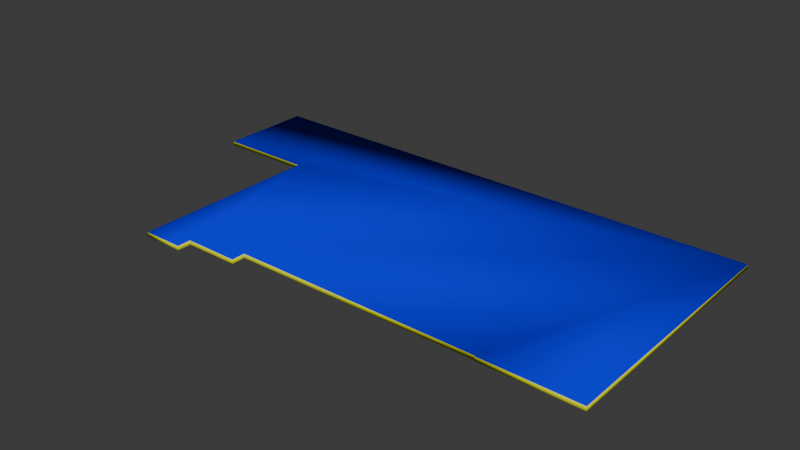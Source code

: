 # Source: floor.blend  (saved by Blender 4.5.88; exported with 4.5.12 LTS)
import bpy
from mathutils import Matrix  # noqa: F401  (used for matrix-valued properties, if any)

bpy.ops.wm.read_factory_settings(use_empty=True)
scene = bpy.context.scene
scene.name = 'Scene'

# ---- collections
col_collection = bpy.data.collections.new('Collection'); scene.collection.children.link(col_collection)

# ---- materials (node trees are filled in below, after node groups)
mat_matt_paint_white_001 = bpy.data.materials.new('Matt paint white.001')
mat_matt_paint_white_001.diffuse_color = (0.8003, 0.576, 0.1926, 1.0)
mat_concrete_001 = bpy.data.materials.new('Concrete.001')
mat_concrete_001.diffuse_color = (0.0, 0.0003436, 0.8001, 1.0)
mat_stucco_white_001 = bpy.data.materials.new('Stucco white.001')
mat_stucco_white_001.diffuse_color = (0.7192, 0.8001, 0.0, 1.0)

# ---- material node trees

# ---- world
world_world = bpy.data.worlds.new('World'); scene.world = world_world
world_world.use_nodes = True; world_world.node_tree.nodes.clear()
_N = world_world.node_tree.nodes; _L = world_world.node_tree.links
n0 = _N.new('ShaderNodeOutputWorld'); n0.name = 'World Output'; n0.location = (200, 100)
n1 = _N.new('ShaderNodeBackground'); n1.name = 'Background'; n1.location = (-200, 100)
n1.inputs[0].default_value = (0.05088, 0.05088, 0.05088, 1.0)
_L.new(n1.outputs[0], n0.inputs[0])
n0.is_active_output = True
world_world.color = (0.05088, 0.05088, 0.05088)
world_world.sun_shadow_jitter_overblur = 0.0

# ---- meshes
me_reference_009 = bpy.data.meshes.new('Reference.009')
me_reference_009.from_pydata([(-0.25, 0.25, 0.0), (0.25, 0.25, 0.0), (-0.25, -0.25, 0.0), (0.25, -0.25, 0.0), (0.0, 0.0, 0.487), (-0.107, 0.107, 0.216), (0.108, 0.107, 0.216), (-0.107, -0.107, 0.216), (0.108, -0.107, 0.216), (-0.05, 0.05, 0.5), (0.05, 0.05, 0.5), (0.05, -0.05, 0.5), (-0.05, -0.05, 0.5), (-0.193, 0.193, 0.0), (0.193, 0.193, 0.0), (0.193, -0.193, 0.0), (-0.193, -0.193, 0.0), (0.0, 0.0, 0.8), (0.0, 0.8, 0.0), (0.0, 0.0, 0.0), (0.0, 0.0, 0.0), (0.05, 0.05, 0.674), (-0.05, 0.674, 0.0), (0.0, 0.8, 0.0), (-0.05, -0.05, 0.674), (-0.05, 0.674, 0.05), (0.05, 0.674, 0.0), (-0.129, 0.129, 0.162), (0.129, 0.129, 0.162), (-0.129, -0.129, 0.162), (0.129, -0.129, 0.162), (0.0, 0.0, 0.8), (-0.05, 0.05, 0.674), (0.05, -0.05, 0.674), (0.05, 0.674, 0.05), (0.8, 0.0, 0.0), (0.0, 0.0, 0.0), (0.674, 0.05, 0.0), (0.8, 0.0, 0.0), (0.674, 0.05, 0.05), (0.674, -0.05, 0.0), (0.674, -0.05, 0.05)], [(1, 0), (0, 9), (9, 10), (10, 1), (3, 1), (10, 11), (11, 3), (2, 3), (11, 12), (12, 2), (0, 2), (12, 9), (6, 5), (8, 6), (7, 8), (5, 7), (17, 24), (17, 20), (18, 25), (18, 19), (13, 14), (14, 15), (15, 16), (16, 13), (4, 6), (15, 30), (17, 21), (26, 22), (23, 22), (23, 34), (18, 26), (28, 27), (30, 28), (29, 30), (27, 29), (14, 28), (13, 27), (16, 29), (4, 7), (4, 8), (4, 5), (31, 33), (31, 32), (21, 32), (24, 32), (24, 33), (21, 33), (25, 22), (25, 34), (26, 34), (35, 39), (35, 36), (40, 37), (38, 37), (38, 41), (35, 40), (39, 37), (39, 41), (40, 41)], [])
me_reference_009.update()
me_slab_001 = bpy.data.meshes.new('Slab.001')
me_slab_001.from_pydata([(0.0, 0.0, 0.0), (-3.06e-07, -7.0, 0.0), (7.0, -7.0, 0.0), (7.0, -21.0, 0.0), (10.0, -21.0, 0.0), (10.0, -20.0, 0.0), (14.0, -20.0, 0.0), (14.0, -19.0, 0.0), (32.0, -18.94, 0.0), (32.0, -19.0, 0.0), (39.0, -19.0, 0.0), (39.0, -0.001741, 0.0), (0.0, 0.0, -0.3), (39.0, -0.001741, -0.3), (39.0, -19.0, -0.3), (32.0, -19.0, -0.3), (32.0, -18.94, -0.3), (14.0, -19.0, -0.3), (14.0, -20.0, -0.3), (10.0, -20.0, -0.3), (10.0, -21.0, -0.3), (7.0, -21.0, -0.3), (7.0, -7.0, -0.3), (-3.06e-07, -7.0, -0.3)], [], [(0, 1, 2, 3, 4, 5, 6, 7, 8, 9, 10, 11), (12, 13, 14, 15, 16, 17, 18, 19, 20, 21, 22, 23), (7, 6, 18, 17), (1, 0, 12, 23), (2, 1, 23, 22), (8, 7, 17, 16), (9, 8, 16, 15), (10, 9, 15, 14), (4, 3, 21, 20), (11, 10, 14, 13), (5, 4, 20, 19), (6, 5, 19, 18), (0, 11, 13, 12), (3, 2, 22, 21)])
me_slab_001.polygons.foreach_set('use_smooth', [True] * 14)
me_slab_001.polygons.foreach_set('material_index', [1, 0, 2, 2, 2, 2, 2, 2, 2, 2, 2, 2, 2, 2])
_k = set([(0, 1), (0, 11), (0, 12), (1, 2), (1, 23), (2, 3), (2, 22), (3, 4), (3, 21), (4, 5), (4, 20), (5, 6), (5, 19), (6, 7), (6, 18), (7, 8), (7, 17), (8, 9), (8, 16), (9, 10), (9, 15), (10, 11), (10, 14), (11, 13), (12, 13), (12, 23), (13, 14), (14, 15), (15, 16), (16, 17), (17, 18), (18, 19), (19, 20), (20, 21), (21, 22), (22, 23)])
me_slab_001.attributes.new('sharp_edge', 'BOOLEAN', 'EDGE').data.foreach_set('value', [ (min(e.vertices), max(e.vertices)) in _k for e in me_slab_001.edges])
_uv = me_slab_001.uv_layers.new(name='Float2')
_uv.uv.foreach_set('vector', [0.0, 0.0, -3.06e-07, 7.0, 7.0, 7.0, 7.0, 21.0, 10.0, 21.0, 10.0, 20.0, 14.0, 20.0, 14.0, 19.0, 32.0, 18.94, 32.0, 19.0, 39.0, 19.0, 39.0, 0.001741, 5.901e-11, 0.0, 39.0, -0.001741, 39.0, -19.0, 32.0, -19.0, 32.0, -18.94, 14.0, -19.0, 14.0, -20.0, 10.0, -20.0, 10.0, -21.0, 7.0, -21.0, 7.0, -7.0, -3.059e-07, -7.0, 19.0, 0.0, 20.0, 0.0, 20.0, -0.3, 19.0, -0.3, -7.0, 0.0, 0.0, 0.0, 0.0, -0.3, -7.0, -0.3, -7.0, 0.0, -6.477e-07, 0.0, -6.477e-07, -0.3, -7.0, -0.3, -31.89, 0.0, -14.0, 0.0, -14.0, -0.3, -31.89, -0.3, -19.0, 0.0, -18.94, 0.0, -18.94, -0.3, -19.0, -0.3, -39.0, 0.0, -32.0, 0.0, -32.0, -0.3, -39.0, -0.3, -10.0, 0.0, -7.0, 0.0, -7.0, -0.3, -10.0, -0.3, -0.0005372, 0.0, 19.0, 0.0, 19.0, -0.3, -0.0005372, -0.3, 20.0, 0.0, 21.0, 0.0, 21.0, -0.3, 20.0, -0.3, -14.0, 0.0, -10.0, 0.0, -10.0, -0.3, -14.0, -0.3, 0.0, 0.0, 39.0, 0.0, 39.0, -0.3, 0.0, -0.3, -21.0, 0.0, -7.0, 0.0, -7.0, -0.3, -21.0, -0.3])
me_slab_001.materials.append(mat_matt_paint_white_001)
me_slab_001.materials.append(mat_concrete_001)
me_slab_001.materials.append(mat_stucco_white_001)
me_slab_001.update()
me_reference_001 = bpy.data.meshes.new('Reference.001')
me_reference_001.from_pydata([(-0.25, 0.25, 0.0), (0.25, 0.25, 0.0), (-0.25, -0.25, 0.0), (0.25, -0.25, 0.0), (0.0, 0.0, 0.487), (-0.107, 0.107, 0.216), (0.108, 0.107, 0.216), (-0.107, -0.107, 0.216), (0.108, -0.107, 0.216), (-0.05, 0.05, 0.5), (0.05, 0.05, 0.5), (0.05, -0.05, 0.5), (-0.05, -0.05, 0.5), (-0.193, 0.193, 0.0), (0.193, 0.193, 0.0), (0.193, -0.193, 0.0), (-0.193, -0.193, 0.0), (0.0, 0.0, 0.8), (0.0, 0.8, 0.0), (0.0, 0.0, 0.0), (0.0, 0.0, 0.0), (0.05, 0.05, 0.674), (-0.05, 0.674, 0.0), (0.0, 0.8, 0.0), (-0.05, -0.05, 0.674), (-0.05, 0.674, 0.05), (0.05, 0.674, 0.0), (-0.129, 0.129, 0.162), (0.129, 0.129, 0.162), (-0.129, -0.129, 0.162), (0.129, -0.129, 0.162), (0.0, 0.0, 0.8), (-0.05, 0.05, 0.674), (0.05, -0.05, 0.674), (0.05, 0.674, 0.05), (0.8, 0.0, 0.0), (0.0, 0.0, 0.0), (0.674, 0.05, 0.0), (0.8, 0.0, 0.0), (0.674, 0.05, 0.05), (0.674, -0.05, 0.0), (0.674, -0.05, 0.05)], [(1, 0), (0, 9), (9, 10), (10, 1), (3, 1), (10, 11), (11, 3), (2, 3), (11, 12), (12, 2), (0, 2), (12, 9), (6, 5), (8, 6), (7, 8), (5, 7), (17, 24), (17, 20), (18, 25), (18, 19), (13, 14), (14, 15), (15, 16), (16, 13), (4, 6), (15, 30), (17, 21), (26, 22), (23, 22), (23, 34), (18, 26), (28, 27), (30, 28), (29, 30), (27, 29), (14, 28), (13, 27), (16, 29), (4, 7), (4, 8), (4, 5), (31, 33), (31, 32), (21, 32), (24, 32), (24, 33), (21, 33), (25, 22), (25, 34), (26, 34), (35, 39), (35, 36), (40, 37), (38, 37), (38, 41), (35, 40), (39, 37), (39, 41), (40, 41)], [])
me_reference_001.update()

# ---- objects
ob_reference_009 = bpy.data.objects.new('Reference.009', me_reference_009)
ob_slab = bpy.data.objects.new('Slab', me_slab_001)
ob_reference_001 = bpy.data.objects.new('Reference.001', me_reference_001)

# ---- transforms, parenting, visibility, modifiers, constraints
ob_reference_009.location = (-20.0, 11.0, 0.0)
ob_reference_009.color = (1.0, 0.0, 0.0, 1.0)
ob_slab.parent = ob_reference_001
ob_slab.matrix_parent_inverse = Matrix(((1.0, -0.0, 0.0, 20.0), (-0.0, 1.0, -0.0, -11.0), (0.0, 0.0, 1.0, -0.0), (-0.0, 0.0, -0.0, 1.0)))
ob_slab.location = (-20.0, 11.0, -0.1)
ob_slab.color = (1.0, 0.25, 0.0, 1.0)
ob_slab.show_transparent = True
ob_reference_001.location = (-20.0, 11.0, 0.0)
ob_reference_001.color = (1.0, 0.0, 0.0, 1.0)

# ---- collection membership
col_collection.objects.link(ob_reference_009)
col_collection.objects.link(ob_slab)
col_collection.objects.link(ob_reference_001)

# ---- scene / render settings (as saved in the file)
scene.frame_start = 1; scene.frame_end = 250; scene.frame_set(1)
scene.render.engine = 'BLENDER_EEVEE_NEXT'
bpy.context.view_layer.update()

# ---- added for rendering (the .blend has no active camera and no usable light): camera, sun
cam_auto = bpy.data.cameras.new('AutoCamera')
cam_auto.lens = 50.0
cam_auto.sensor_width = 36.0
cam_auto.clip_end = 1000.0
ob_auto_camera = bpy.data.objects.new('AutoCamera', cam_auto)
scene.collection.objects.link(ob_auto_camera)
ob_auto_camera.location = (40.9317, -48.9674, 33.4449)
ob_auto_camera.rotation_euler = (1.09748, -7.21219e-08, 0.694738)
scene.camera = ob_auto_camera
light_auto_sun = bpy.data.lights.new('AutoSun', 'SUN')
light_auto_sun.energy = 3.0
light_auto_sun.angle = 0.0523599
ob_auto_sun = bpy.data.objects.new('AutoSun', light_auto_sun)
scene.collection.objects.link(ob_auto_sun)
ob_auto_sun.rotation_euler = (0.872665, 0.174533, 0.523599)
bpy.context.view_layer.update()
